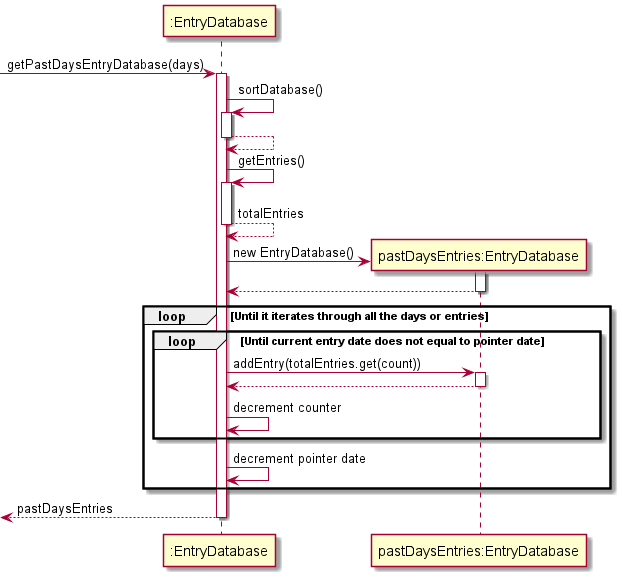

The diagram above was rendered by PlantUML. Its source (embedded in the PNG):
@startuml
'https://plantuml.com/sequence-diagram

-> ":EntryDatabase": getPastDaysEntryDatabase(days)
activate ":EntryDatabase"

":EntryDatabase" -> ":EntryDatabase": sortDatabase()
activate ":EntryDatabase"
return

":EntryDatabase" -> ":EntryDatabase": getEntries()
activate ":EntryDatabase"
":EntryDatabase" --> ":EntryDatabase": totalEntries
deactivate ":EntryDatabase"
create "pastDaysEntries:EntryDatabase"
":EntryDatabase" -> "pastDaysEntries:EntryDatabase": new EntryDatabase()
activate "pastDaysEntries:EntryDatabase"
return

loop Until it iterates through all the days or entries
    loop Until current entry date does not equal to pointer date

        ":EntryDatabase" -> "pastDaysEntries:EntryDatabase": addEntry(totalEntries.get(count))
        activate "pastDaysEntries:EntryDatabase"
        return

        ":EntryDatabase" -> ":EntryDatabase": decrement counter

    end

    ":EntryDatabase" -> ":EntryDatabase": decrement pointer date
end

return pastDaysEntries
@enduml